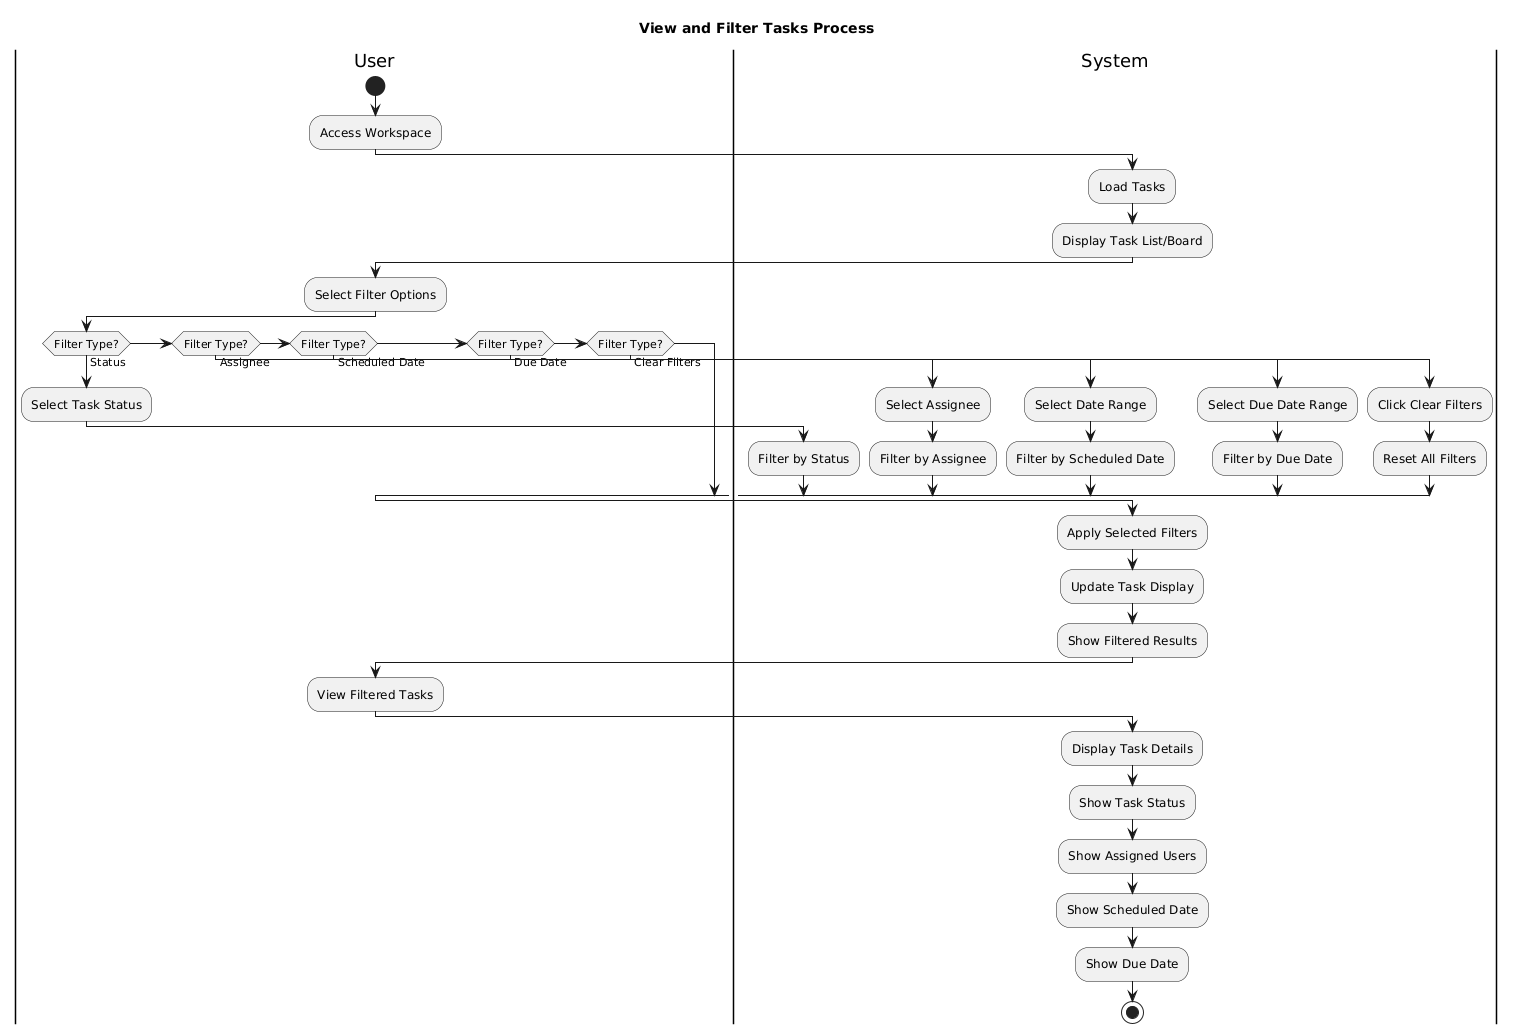

The diagram above was rendered by PlantUML. Its source (embedded in the PNG):
@startuml
title View and Filter Tasks Process

|User|
start
:Access Workspace;

|System|
:Load Tasks;
:Display Task List/Board;

|User|
:Select Filter Options;

if (Filter Type?) then (Status)
  :Select Task Status;
  |System|
  :Filter by Status;
elseif (Filter Type?) then (Assignee)
  :Select Assignee;
  |System|
  :Filter by Assignee;
elseif (Filter Type?) then (Scheduled Date)
  :Select Date Range;
  |System|
  :Filter by Scheduled Date;
elseif (Filter Type?) then (Due Date)
  :Select Due Date Range;
  |System|
  :Filter by Due Date;
elseif (Filter Type?) then (Clear Filters)
  :Click Clear Filters;
  |System|
  :Reset All Filters;
endif

|System|
:Apply Selected Filters;
:Update Task Display;
:Show Filtered Results;

|User|
:View Filtered Tasks;

|System|
:Display Task Details;
:Show Task Status;
:Show Assigned Users;
:Show Scheduled Date;
:Show Due Date;

stop
@enduml